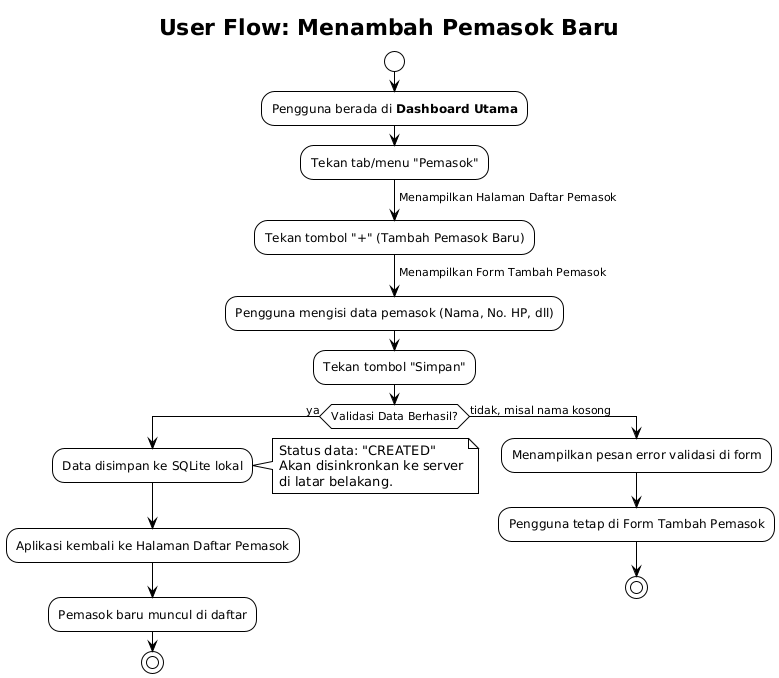

The diagram above was rendered by PlantUML. Its source (embedded in the PNG):
@startuml
!theme plain
title User Flow: Menambah Pemasok Baru

start

:Pengguna berada di **Dashboard Utama**;

:Tekan tab/menu "Pemasok";
-> Menampilkan Halaman Daftar Pemasok;

:Tekan tombol "+" (Tambah Pemasok Baru);
-> Menampilkan Form Tambah Pemasok;

:Pengguna mengisi data pemasok (Nama, No. HP, dll);

:Tekan tombol "Simpan";

if (Validasi Data Berhasil?) then (ya)
  :Data disimpan ke SQLite lokal;
  note right
    Status data: "CREATED"
    Akan disinkronkan ke server
    di latar belakang.
  end note
  :Aplikasi kembali ke Halaman Daftar Pemasok;
  :Pemasok baru muncul di daftar;
  stop
else (tidak, misal nama kosong)
  :Menampilkan pesan error validasi di form;
  :Pengguna tetap di Form Tambah Pemasok;
  stop
endif
@enduml